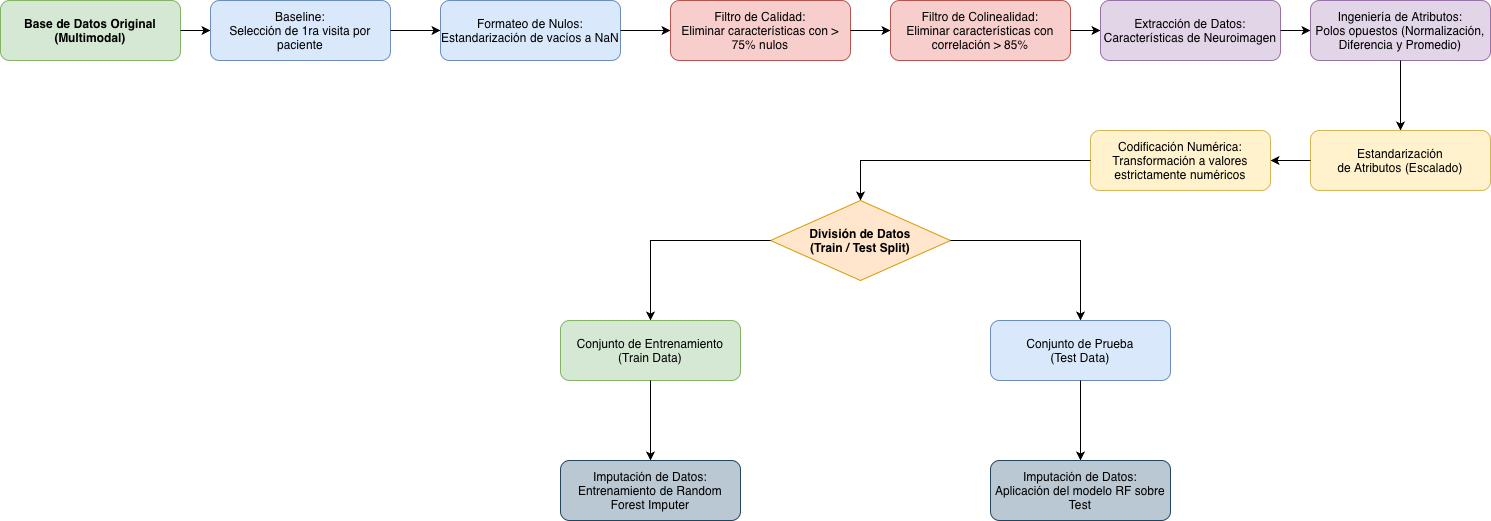

The diagram above was exported from draw.io. Its source (the exported page's mxGraphModel, read from the mxfile embedded in the PNG):
<mxGraphModel dx="2241" dy="822" grid="1" gridSize="10" guides="1" tooltips="1" connect="1" arrows="1" fold="1" page="1" pageScale="1" pageWidth="827" pageHeight="1169" math="0" shadow="0">
  <root>
    <mxCell id="0" />
    <mxCell id="1" parent="0" />
    <mxCell id="jhGgLn0InUK3RG-tsjw--1" parent="1" style="rounded=1;whiteSpace=wrap;html=1;fillColor=#d5e8d4;strokeColor=#82b366;fontStyle=1" value="Base de Datos Original&#10;(Multimodal)" vertex="1">
      <mxGeometry height="60" width="180" x="-230" y="360" as="geometry" />
    </mxCell>
    <mxCell id="jhGgLn0InUK3RG-tsjw--2" parent="1" style="rounded=1;whiteSpace=wrap;html=1;fillColor=#dae8fc;strokeColor=#6c8ebf;" value="Baseline:&#10;Selección de 1ra visita por paciente" vertex="1">
      <mxGeometry height="60" width="180" x="-20" y="360" as="geometry" />
    </mxCell>
    <mxCell id="jhGgLn0InUK3RG-tsjw--3" parent="1" style="rounded=1;whiteSpace=wrap;html=1;fillColor=#dae8fc;strokeColor=#6c8ebf;" value="Formateo de Nulos:&#10;Estandarización de vacíos a NaN" vertex="1">
      <mxGeometry height="60" width="180" x="210" y="360" as="geometry" />
    </mxCell>
    <mxCell id="jhGgLn0InUK3RG-tsjw--4" parent="1" style="rounded=1;whiteSpace=wrap;html=1;fillColor=#f8cecc;strokeColor=#b85450;" value="Filtro de Calidad:&#10;Eliminar características con &gt; 75% nulos" vertex="1">
      <mxGeometry height="60" width="180" x="440" y="360" as="geometry" />
    </mxCell>
    <mxCell id="jhGgLn0InUK3RG-tsjw--5" parent="1" style="rounded=1;whiteSpace=wrap;html=1;fillColor=#f8cecc;strokeColor=#b85450;" value="Filtro de Colinealidad:&#10;Eliminar características con correlación &gt; 85%" vertex="1">
      <mxGeometry height="60" width="180" x="660" y="360" as="geometry" />
    </mxCell>
    <mxCell id="jhGgLn0InUK3RG-tsjw--6" parent="1" style="rounded=1;whiteSpace=wrap;html=1;fillColor=#e1d5e7;strokeColor=#9673a6;" value="Extracción de Datos:&#10;Características de Neuroimagen" vertex="1">
      <mxGeometry height="60" width="180" x="870" y="360" as="geometry" />
    </mxCell>
    <mxCell id="jhGgLn0InUK3RG-tsjw--7" parent="1" style="rounded=1;whiteSpace=wrap;html=1;fillColor=#e1d5e7;strokeColor=#9673a6;" value="Ingeniería de Atributos:&#10;Polos opuestos (Normalización,&#10;Diferencia y Promedio)" vertex="1">
      <mxGeometry height="60" width="180" x="1080" y="360" as="geometry" />
    </mxCell>
    <mxCell id="jhGgLn0InUK3RG-tsjw--8" parent="1" style="rounded=1;whiteSpace=wrap;html=1;fillColor=#fff2cc;strokeColor=#d6b656;" value="Estandarización&#10;de Atributos (Escalado)" vertex="1">
      <mxGeometry height="60" width="180" x="1080" y="490" as="geometry" />
    </mxCell>
    <mxCell id="jhGgLn0InUK3RG-tsjw--9" parent="1" style="rounded=1;whiteSpace=wrap;html=1;fillColor=#fff2cc;strokeColor=#d6b656;" value="Codificación Numérica:&#10;Transformación a valores estrictamente numéricos" vertex="1">
      <mxGeometry height="60" width="180" x="860" y="490" as="geometry" />
    </mxCell>
    <mxCell id="jhGgLn0InUK3RG-tsjw--10" parent="1" style="rhombus;whiteSpace=wrap;html=1;fillColor=#ffe6cc;strokeColor=#d79b00;fontStyle=1" value="División de Datos&#10;(Train / Test Split)" vertex="1">
      <mxGeometry height="80" width="180" x="540" y="560" as="geometry" />
    </mxCell>
    <mxCell id="jhGgLn0InUK3RG-tsjw--11" parent="1" style="rounded=1;whiteSpace=wrap;html=1;fillColor=#d5e8d4;strokeColor=#82b366;" value="Conjunto de Entrenamiento&#10;(Train Data)" vertex="1">
      <mxGeometry height="60" width="180" x="330" y="680" as="geometry" />
    </mxCell>
    <mxCell id="jhGgLn0InUK3RG-tsjw--12" parent="1" style="rounded=1;whiteSpace=wrap;html=1;fillColor=#dae8fc;strokeColor=#6c8ebf;" value="Conjunto de Prueba&#10;(Test Data)" vertex="1">
      <mxGeometry height="60" width="180" x="760" y="680" as="geometry" />
    </mxCell>
    <mxCell id="jhGgLn0InUK3RG-tsjw--13" parent="1" style="rounded=1;whiteSpace=wrap;html=1;fillColor=#bac8d3;strokeColor=#23445d;fontColor=#000000;" value="Imputación de Datos:&#10;Entrenamiento de Random Forest Imputer" vertex="1">
      <mxGeometry height="60" width="180" x="330" y="820" as="geometry" />
    </mxCell>
    <mxCell id="jhGgLn0InUK3RG-tsjw--14" parent="1" style="rounded=1;whiteSpace=wrap;html=1;fillColor=#bac8d3;strokeColor=#23445d;fontColor=#000000;" value="Imputación de Datos:&#10;Aplicación del modelo RF sobre Test" vertex="1">
      <mxGeometry height="60" width="180" x="760" y="820" as="geometry" />
    </mxCell>
    <mxCell id="jhGgLn0InUK3RG-tsjw--15" edge="1" parent="1" source="jhGgLn0InUK3RG-tsjw--1" style="edgeStyle=orthogonalEdgeStyle;rounded=0;orthogonalLoop=1;jettySize=auto;html=1;" target="jhGgLn0InUK3RG-tsjw--2">
      <mxGeometry relative="1" as="geometry" />
    </mxCell>
    <mxCell id="jhGgLn0InUK3RG-tsjw--16" edge="1" parent="1" source="jhGgLn0InUK3RG-tsjw--2" style="edgeStyle=orthogonalEdgeStyle;rounded=0;orthogonalLoop=1;jettySize=auto;html=1;" target="jhGgLn0InUK3RG-tsjw--3">
      <mxGeometry relative="1" as="geometry" />
    </mxCell>
    <mxCell id="jhGgLn0InUK3RG-tsjw--17" edge="1" parent="1" source="jhGgLn0InUK3RG-tsjw--3" style="edgeStyle=orthogonalEdgeStyle;rounded=0;orthogonalLoop=1;jettySize=auto;html=1;" target="jhGgLn0InUK3RG-tsjw--4">
      <mxGeometry relative="1" as="geometry" />
    </mxCell>
    <mxCell id="jhGgLn0InUK3RG-tsjw--18" edge="1" parent="1" source="jhGgLn0InUK3RG-tsjw--4" style="edgeStyle=orthogonalEdgeStyle;rounded=0;orthogonalLoop=1;jettySize=auto;html=1;" target="jhGgLn0InUK3RG-tsjw--5">
      <mxGeometry relative="1" as="geometry" />
    </mxCell>
    <mxCell id="jhGgLn0InUK3RG-tsjw--19" edge="1" parent="1" source="jhGgLn0InUK3RG-tsjw--5" style="edgeStyle=orthogonalEdgeStyle;rounded=0;orthogonalLoop=1;jettySize=auto;html=1;" target="jhGgLn0InUK3RG-tsjw--6">
      <mxGeometry relative="1" as="geometry" />
    </mxCell>
    <mxCell id="jhGgLn0InUK3RG-tsjw--20" edge="1" parent="1" source="jhGgLn0InUK3RG-tsjw--6" style="edgeStyle=orthogonalEdgeStyle;rounded=0;orthogonalLoop=1;jettySize=auto;html=1;" target="jhGgLn0InUK3RG-tsjw--7">
      <mxGeometry relative="1" as="geometry" />
    </mxCell>
    <mxCell id="jhGgLn0InUK3RG-tsjw--21" edge="1" parent="1" source="jhGgLn0InUK3RG-tsjw--7" style="edgeStyle=orthogonalEdgeStyle;rounded=0;orthogonalLoop=1;jettySize=auto;html=1;" target="jhGgLn0InUK3RG-tsjw--8">
      <mxGeometry relative="1" as="geometry" />
    </mxCell>
    <mxCell id="jhGgLn0InUK3RG-tsjw--22" edge="1" parent="1" source="jhGgLn0InUK3RG-tsjw--8" style="edgeStyle=orthogonalEdgeStyle;rounded=0;orthogonalLoop=1;jettySize=auto;html=1;" target="jhGgLn0InUK3RG-tsjw--9">
      <mxGeometry relative="1" as="geometry" />
    </mxCell>
    <mxCell id="jhGgLn0InUK3RG-tsjw--23" edge="1" parent="1" source="jhGgLn0InUK3RG-tsjw--9" style="edgeStyle=orthogonalEdgeStyle;rounded=0;orthogonalLoop=1;jettySize=auto;html=1;" target="jhGgLn0InUK3RG-tsjw--10">
      <mxGeometry relative="1" as="geometry" />
    </mxCell>
    <mxCell id="jhGgLn0InUK3RG-tsjw--24" edge="1" parent="1" source="jhGgLn0InUK3RG-tsjw--10" style="edgeStyle=orthogonalEdgeStyle;rounded=0;orthogonalLoop=1;jettySize=auto;html=1;exitX=0;exitY=0.5;exitDx=0;exitDy=0;entryX=0.5;entryY=0;entryDx=0;entryDy=0;" target="jhGgLn0InUK3RG-tsjw--11">
      <mxGeometry relative="1" as="geometry" />
    </mxCell>
    <mxCell id="jhGgLn0InUK3RG-tsjw--25" edge="1" parent="1" source="jhGgLn0InUK3RG-tsjw--10" style="edgeStyle=orthogonalEdgeStyle;rounded=0;orthogonalLoop=1;jettySize=auto;html=1;exitX=1;exitY=0.5;exitDx=0;exitDy=0;entryX=0.5;entryY=0;entryDx=0;entryDy=0;" target="jhGgLn0InUK3RG-tsjw--12">
      <mxGeometry relative="1" as="geometry" />
    </mxCell>
    <mxCell id="jhGgLn0InUK3RG-tsjw--26" edge="1" parent="1" source="jhGgLn0InUK3RG-tsjw--11" style="edgeStyle=orthogonalEdgeStyle;rounded=0;orthogonalLoop=1;jettySize=auto;html=1;" target="jhGgLn0InUK3RG-tsjw--13">
      <mxGeometry relative="1" as="geometry" />
    </mxCell>
    <mxCell id="jhGgLn0InUK3RG-tsjw--27" edge="1" parent="1" source="jhGgLn0InUK3RG-tsjw--12" style="edgeStyle=orthogonalEdgeStyle;rounded=0;orthogonalLoop=1;jettySize=auto;html=1;" target="jhGgLn0InUK3RG-tsjw--14">
      <mxGeometry relative="1" as="geometry" />
    </mxCell>
  </root>
</mxGraphModel>